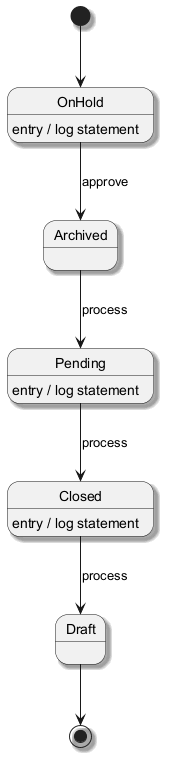

The diagram above was rendered by PlantUML. Its source (embedded in the PNG):
@startuml
skinparam shadowing true
[*] --> OnHold
OnHold --> Archived : approve
OnHold : entry / log statement
Archived --> Pending : process
Pending --> Closed : process
Pending : entry / log statement
Closed --> Draft : process
Closed : entry / log statement
Draft --> [*]
@enduml